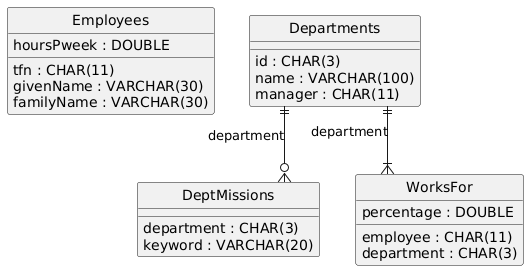

The diagram above was rendered by PlantUML. Its source (embedded in the PNG):
@startuml
hide circle
skinparam linetype ortho

entity "Employees" as Employees {
  tfn : CHAR(11)
  givenName : VARCHAR(30)
  familyName : VARCHAR(30)
  hoursPweek : DOUBLE
}

entity "Departments" as Departments {
  id : CHAR(3)
  name : VARCHAR(100)
  manager : CHAR(11)
}

entity "DeptMissions" as DeptMissions {
  department : CHAR(3)
  keyword : VARCHAR(20)
}

entity "WorksFor" as WorksFor {
  employee : CHAR(11)
  department : CHAR(3)
  percentage : DOUBLE
}

Departments ||--o{ DeptMissions : "department"
Departments ||--|{ WorksFor : "department"
@enduml